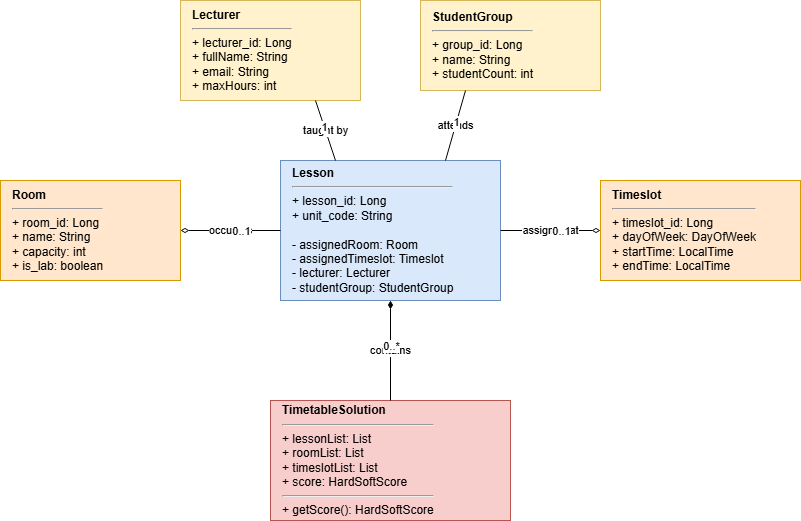

The diagram above was exported from draw.io. Its source (the exported page's mxGraphModel, read from the mxfile embedded in the PNG):
<mxGraphModel dx="749" dy="525" grid="0" gridSize="10" guides="1" tooltips="1" connect="1" arrows="0" fold="1" page="0" pageScale="1" pageWidth="850" pageHeight="1100" math="0" shadow="0">
  <root>
    <mxCell id="0" />
    <mxCell id="1" parent="0" />
    <mxCell id="_nWAqx6V0eQ7_rliYLFu-27" parent="1" style="rounded=0;whiteSpace=wrap;html=1;align=left;spacingLeft=10;fillColor=#dae8fc;strokeColor=#6c8ebf;" value="&lt;b&gt;Lesson&lt;/b&gt;&lt;hr&gt;+ lesson_id: Long&lt;br&gt;+ unit_code: String&lt;br&gt;&lt;br&gt;- assignedRoom: Room&lt;br&gt;- assignedTimeslot: Timeslot&lt;br&gt;- lecturer: Lecturer&lt;br&gt;- studentGroup: StudentGroup" vertex="1">
      <mxGeometry height="140" width="220" x="360" y="240" as="geometry" />
    </mxCell>
    <mxCell id="_nWAqx6V0eQ7_rliYLFu-28" parent="1" style="rounded=0;whiteSpace=wrap;html=1;align=left;spacingLeft=10;fillColor=#ffe6cc;strokeColor=#d79b00;" value="&lt;b&gt;Room&lt;/b&gt;&lt;hr&gt;+ room_id: Long&lt;br&gt;+ name: String&lt;br&gt;+ capacity: int&lt;br&gt;+ is_lab: boolean" vertex="1">
      <mxGeometry height="100" width="180" x="80" y="260" as="geometry" />
    </mxCell>
    <mxCell id="_nWAqx6V0eQ7_rliYLFu-29" parent="1" style="rounded=0;whiteSpace=wrap;html=1;align=left;spacingLeft=10;fillColor=#ffe6cc;strokeColor=#d79b00;" value="&lt;b&gt;Timeslot&lt;/b&gt;&lt;hr&gt;+ timeslot_id: Long&lt;br&gt;+ dayOfWeek: DayOfWeek&lt;br&gt;+ startTime: LocalTime&lt;br&gt;+ endTime: LocalTime" vertex="1">
      <mxGeometry height="100" width="200" x="680" y="260" as="geometry" />
    </mxCell>
    <mxCell id="_nWAqx6V0eQ7_rliYLFu-30" parent="1" style="rounded=0;whiteSpace=wrap;html=1;align=left;spacingLeft=10;fillColor=#fff2cc;strokeColor=#d6b656;" value="&lt;b&gt;Lecturer&lt;/b&gt;&lt;hr&gt;+ lecturer_id: Long&lt;br&gt;+ fullName: String&lt;br&gt;+ email: String&lt;br&gt;+ maxHours: int" vertex="1">
      <mxGeometry height="100" width="180" x="260" y="80" as="geometry" />
    </mxCell>
    <mxCell id="_nWAqx6V0eQ7_rliYLFu-31" parent="1" style="rounded=0;whiteSpace=wrap;html=1;align=left;spacingLeft=10;fillColor=#fff2cc;strokeColor=#d6b656;" value="&lt;b&gt;StudentGroup&lt;/b&gt;&lt;hr&gt;+ group_id: Long&lt;br&gt;+ name: String&lt;br&gt;+ studentCount: int" vertex="1">
      <mxGeometry height="90" width="180" x="500" y="80" as="geometry" />
    </mxCell>
    <mxCell id="_nWAqx6V0eQ7_rliYLFu-32" parent="1" style="rounded=0;whiteSpace=wrap;html=1;align=left;spacingLeft=10;fillColor=#f8cecc;strokeColor=#b85450;" value="&lt;b&gt;TimetableSolution&lt;/b&gt;&lt;hr&gt;+ lessonList: List&lt;Lesson&gt;&lt;br&gt;+ roomList: List&lt;Room&gt;&lt;br&gt;+ timeslotList: List&lt;Timeslot&gt;&lt;br&gt;+ score: HardSoftScore&lt;hr&gt;+ getScore(): HardSoftScore" vertex="1">
      <mxGeometry height="120" width="240" x="350" y="480" as="geometry" />
    </mxCell>
    <mxCell id="_nWAqx6V0eQ7_rliYLFu-33" edge="1" parent="1" source="_nWAqx6V0eQ7_rliYLFu-27" style="endArrow=diamondThin;html=1;rounded=0;entryX=1;entryY=0.5;entryDx=0;entryDy=0;exitX=0;exitY=0.5;exitDx=0;exitDy=0;endFill=0;" target="_nWAqx6V0eQ7_rliYLFu-28" value="occupies">
      <mxGeometry height="50" relative="1" width="50" as="geometry">
        <mxPoint x="360" y="310" as="sourcePoint" />
        <mxPoint x="270" y="310" as="targetPoint" />
      </mxGeometry>
    </mxCell>
    <mxCell id="_nWAqx6V0eQ7_rliYLFu-34" connectable="0" parent="_nWAqx6V0eQ7_rliYLFu-33" style="edgeLabel;html=1;align=center;verticalAlign=middle;resizable=0;points=[];" value="0..1" vertex="1">
      <mxGeometry relative="1" x="-0.2" as="geometry">
        <mxPoint as="offset" />
      </mxGeometry>
    </mxCell>
    <mxCell id="_nWAqx6V0eQ7_rliYLFu-35" edge="1" parent="1" source="_nWAqx6V0eQ7_rliYLFu-27" style="endArrow=diamondThin;html=1;rounded=0;entryX=0;entryY=0.5;entryDx=0;entryDy=0;exitX=1;exitY=0.5;exitDx=0;exitDy=0;endFill=0;" target="_nWAqx6V0eQ7_rliYLFu-29" value="assigned at">
      <mxGeometry height="50" relative="1" width="50" as="geometry">
        <mxPoint x="580" y="310" as="sourcePoint" />
        <mxPoint x="670" y="310" as="targetPoint" />
      </mxGeometry>
    </mxCell>
    <mxCell id="_nWAqx6V0eQ7_rliYLFu-36" connectable="0" parent="_nWAqx6V0eQ7_rliYLFu-35" style="edgeLabel;html=1;align=center;verticalAlign=middle;resizable=0;points=[];" value="0..1" vertex="1">
      <mxGeometry relative="1" x="0.2" as="geometry">
        <mxPoint as="offset" />
      </mxGeometry>
    </mxCell>
    <mxCell id="_nWAqx6V0eQ7_rliYLFu-37" edge="1" parent="1" source="_nWAqx6V0eQ7_rliYLFu-27" style="endArrow=none;html=1;rounded=0;exitX=0.25;exitY=0;exitDx=0;exitDy=0;entryX=0.75;entryY=1;entryDx=0;entryDy=0;" target="_nWAqx6V0eQ7_rliYLFu-30" value="taught by">
      <mxGeometry height="50" relative="1" width="50" as="geometry" />
    </mxCell>
    <mxCell id="_nWAqx6V0eQ7_rliYLFu-38" connectable="0" parent="_nWAqx6V0eQ7_rliYLFu-37" style="edgeLabel;html=1;align=center;verticalAlign=middle;resizable=0;points=[];" value="1" vertex="1">
      <mxGeometry relative="1" x="0.1" as="geometry">
        <mxPoint as="offset" />
      </mxGeometry>
    </mxCell>
    <mxCell id="_nWAqx6V0eQ7_rliYLFu-39" edge="1" parent="1" source="_nWAqx6V0eQ7_rliYLFu-27" style="endArrow=none;html=1;rounded=0;exitX=0.75;exitY=0;exitDx=0;exitDy=0;entryX=0.25;entryY=1;entryDx=0;entryDy=0;" target="_nWAqx6V0eQ7_rliYLFu-31" value="attends">
      <mxGeometry height="50" relative="1" width="50" as="geometry" />
    </mxCell>
    <mxCell id="_nWAqx6V0eQ7_rliYLFu-40" connectable="0" parent="_nWAqx6V0eQ7_rliYLFu-39" style="edgeLabel;html=1;align=center;verticalAlign=middle;resizable=0;points=[];" value="1" vertex="1">
      <mxGeometry relative="1" x="0.1" as="geometry">
        <mxPoint as="offset" />
      </mxGeometry>
    </mxCell>
    <mxCell id="_nWAqx6V0eQ7_rliYLFu-41" edge="1" parent="1" source="_nWAqx6V0eQ7_rliYLFu-32" style="endArrow=diamondThin;html=1;rounded=0;endFill=1;entryX=0.5;entryY=1;entryDx=0;entryDy=0;exitX=0.5;exitY=0;exitDx=0;exitDy=0;" target="_nWAqx6V0eQ7_rliYLFu-27" value="contains">
      <mxGeometry height="50" relative="1" width="50" as="geometry" />
    </mxCell>
    <mxCell id="_nWAqx6V0eQ7_rliYLFu-42" connectable="0" parent="_nWAqx6V0eQ7_rliYLFu-41" style="edgeLabel;html=1;align=center;verticalAlign=middle;resizable=0;points=[];" value="0..*" vertex="1">
      <mxGeometry relative="1" x="0.1" as="geometry">
        <mxPoint as="offset" />
      </mxGeometry>
    </mxCell>
  </root>
</mxGraphModel>